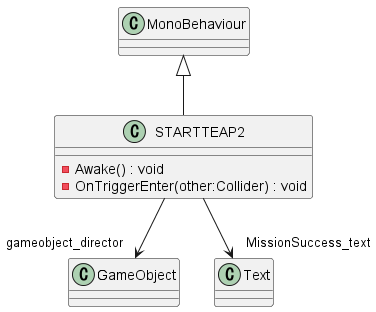

The diagram above was rendered by PlantUML. Its source (embedded in the PNG):
@startuml
class STARTTEAP2 {
    - Awake() : void
    - OnTriggerEnter(other:Collider) : void
}
MonoBehaviour <|-- STARTTEAP2
STARTTEAP2 --> "gameobject_director" GameObject
STARTTEAP2 --> "MissionSuccess_text" Text
@enduml